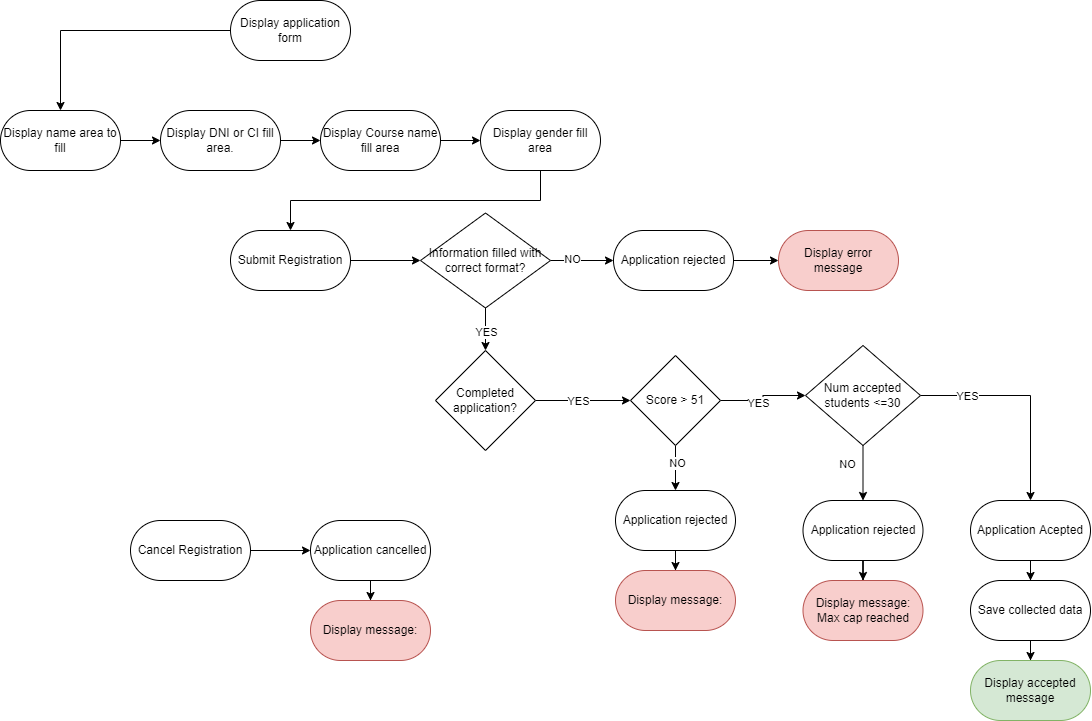

The diagram above was exported from draw.io. Its source (the exported page's mxGraphModel, read from the mxfile embedded in the PNG):
<mxGraphModel dx="2125" dy="694" grid="1" gridSize="10" guides="1" tooltips="1" connect="1" arrows="1" fold="1" page="1" pageScale="1" pageWidth="850" pageHeight="1100" math="0" shadow="0">
  <root>
    <mxCell id="0" />
    <mxCell id="1" parent="0" />
    <mxCell id="0-cjRohQbd64JomG31Uz-50" style="edgeStyle=orthogonalEdgeStyle;rounded=0;orthogonalLoop=1;jettySize=auto;html=1;entryX=0;entryY=0.5;entryDx=0;entryDy=0;" edge="1" parent="1" source="0-cjRohQbd64JomG31Uz-17" target="0-cjRohQbd64JomG31Uz-43">
      <mxGeometry relative="1" as="geometry" />
    </mxCell>
    <mxCell id="0-cjRohQbd64JomG31Uz-17" value="Submit Registration" style="rounded=1;whiteSpace=wrap;html=1;arcSize=50;" vertex="1" parent="1">
      <mxGeometry x="120" y="290" width="120" height="60" as="geometry" />
    </mxCell>
    <mxCell id="0-cjRohQbd64JomG31Uz-70" style="edgeStyle=orthogonalEdgeStyle;rounded=0;orthogonalLoop=1;jettySize=auto;html=1;exitX=1;exitY=0.5;exitDx=0;exitDy=0;entryX=0;entryY=0.5;entryDx=0;entryDy=0;" edge="1" parent="1" source="0-cjRohQbd64JomG31Uz-19" target="0-cjRohQbd64JomG31Uz-66">
      <mxGeometry relative="1" as="geometry" />
    </mxCell>
    <mxCell id="0-cjRohQbd64JomG31Uz-19" value="&lt;span style=&quot;font-weight: normal;&quot;&gt;Display Course name fill area&lt;/span&gt;" style="rounded=1;whiteSpace=wrap;html=1;arcSize=50;fontStyle=1" vertex="1" parent="1">
      <mxGeometry x="210" y="170" width="120" height="60" as="geometry" />
    </mxCell>
    <mxCell id="0-cjRohQbd64JomG31Uz-63" style="edgeStyle=orthogonalEdgeStyle;rounded=0;orthogonalLoop=1;jettySize=auto;html=1;entryX=0.5;entryY=0;entryDx=0;entryDy=0;" edge="1" parent="1" source="0-cjRohQbd64JomG31Uz-20" target="0-cjRohQbd64JomG31Uz-21">
      <mxGeometry relative="1" as="geometry" />
    </mxCell>
    <mxCell id="0-cjRohQbd64JomG31Uz-20" value="Application Acepted" style="rounded=1;whiteSpace=wrap;html=1;arcSize=50;" vertex="1" parent="1">
      <mxGeometry x="860" y="560" width="120" height="60" as="geometry" />
    </mxCell>
    <mxCell id="0-cjRohQbd64JomG31Uz-62" style="edgeStyle=orthogonalEdgeStyle;rounded=0;orthogonalLoop=1;jettySize=auto;html=1;entryX=0.5;entryY=0;entryDx=0;entryDy=0;" edge="1" parent="1" source="0-cjRohQbd64JomG31Uz-21" target="0-cjRohQbd64JomG31Uz-61">
      <mxGeometry relative="1" as="geometry" />
    </mxCell>
    <mxCell id="0-cjRohQbd64JomG31Uz-21" value="Save collected data" style="rounded=1;whiteSpace=wrap;html=1;arcSize=50;" vertex="1" parent="1">
      <mxGeometry x="860" y="640" width="120" height="60" as="geometry" />
    </mxCell>
    <mxCell id="0-cjRohQbd64JomG31Uz-41" style="edgeStyle=orthogonalEdgeStyle;rounded=0;orthogonalLoop=1;jettySize=auto;html=1;" edge="1" parent="1" source="0-cjRohQbd64JomG31Uz-22" target="0-cjRohQbd64JomG31Uz-26">
      <mxGeometry relative="1" as="geometry" />
    </mxCell>
    <mxCell id="0-cjRohQbd64JomG31Uz-22" value="Application rejected" style="rounded=1;whiteSpace=wrap;html=1;arcSize=50;" vertex="1" parent="1">
      <mxGeometry x="505" y="550" width="120" height="60" as="geometry" />
    </mxCell>
    <mxCell id="0-cjRohQbd64JomG31Uz-67" style="edgeStyle=orthogonalEdgeStyle;rounded=0;orthogonalLoop=1;jettySize=auto;html=1;entryX=0.5;entryY=0;entryDx=0;entryDy=0;" edge="1" parent="1" source="0-cjRohQbd64JomG31Uz-23" target="0-cjRohQbd64JomG31Uz-24">
      <mxGeometry relative="1" as="geometry" />
    </mxCell>
    <mxCell id="0-cjRohQbd64JomG31Uz-23" value="Display application form" style="rounded=1;whiteSpace=wrap;html=1;arcSize=50;" vertex="1" parent="1">
      <mxGeometry x="120" y="60" width="120" height="60" as="geometry" />
    </mxCell>
    <mxCell id="0-cjRohQbd64JomG31Uz-68" style="edgeStyle=orthogonalEdgeStyle;rounded=0;orthogonalLoop=1;jettySize=auto;html=1;entryX=0;entryY=0.5;entryDx=0;entryDy=0;" edge="1" parent="1" source="0-cjRohQbd64JomG31Uz-24" target="0-cjRohQbd64JomG31Uz-25">
      <mxGeometry relative="1" as="geometry" />
    </mxCell>
    <mxCell id="0-cjRohQbd64JomG31Uz-24" value="Display name area to fill" style="rounded=1;whiteSpace=wrap;html=1;arcSize=50;" vertex="1" parent="1">
      <mxGeometry x="-110" y="170" width="120" height="60" as="geometry" />
    </mxCell>
    <mxCell id="0-cjRohQbd64JomG31Uz-69" style="edgeStyle=orthogonalEdgeStyle;rounded=0;orthogonalLoop=1;jettySize=auto;html=1;entryX=0;entryY=0.5;entryDx=0;entryDy=0;" edge="1" parent="1" source="0-cjRohQbd64JomG31Uz-25" target="0-cjRohQbd64JomG31Uz-19">
      <mxGeometry relative="1" as="geometry" />
    </mxCell>
    <mxCell id="0-cjRohQbd64JomG31Uz-25" value="Display DNI or CI fill area." style="rounded=1;whiteSpace=wrap;html=1;arcSize=50;" vertex="1" parent="1">
      <mxGeometry x="50" y="170" width="120" height="60" as="geometry" />
    </mxCell>
    <mxCell id="0-cjRohQbd64JomG31Uz-26" value="Display message:&lt;br&gt;" style="rounded=1;whiteSpace=wrap;html=1;arcSize=50;fillColor=#f8cecc;strokeColor=#b85450;" vertex="1" parent="1">
      <mxGeometry x="505" y="630" width="120" height="60" as="geometry" />
    </mxCell>
    <mxCell id="0-cjRohQbd64JomG31Uz-35" value="" style="edgeStyle=orthogonalEdgeStyle;rounded=0;orthogonalLoop=1;jettySize=auto;html=1;" edge="1" parent="1" source="0-cjRohQbd64JomG31Uz-31" target="0-cjRohQbd64JomG31Uz-34">
      <mxGeometry relative="1" as="geometry" />
    </mxCell>
    <mxCell id="0-cjRohQbd64JomG31Uz-36" value="YES" style="edgeLabel;html=1;align=center;verticalAlign=middle;resizable=0;points=[];" vertex="1" connectable="0" parent="0-cjRohQbd64JomG31Uz-35">
      <mxGeometry x="0.2429" y="2" relative="1" as="geometry">
        <mxPoint x="-16" y="2" as="offset" />
      </mxGeometry>
    </mxCell>
    <mxCell id="0-cjRohQbd64JomG31Uz-31" value="Completed application?" style="rhombus;whiteSpace=wrap;html=1;" vertex="1" parent="1">
      <mxGeometry x="325" y="410" width="100" height="100" as="geometry" />
    </mxCell>
    <mxCell id="0-cjRohQbd64JomG31Uz-38" value="" style="edgeStyle=orthogonalEdgeStyle;rounded=0;orthogonalLoop=1;jettySize=auto;html=1;" edge="1" parent="1" source="0-cjRohQbd64JomG31Uz-34" target="0-cjRohQbd64JomG31Uz-37">
      <mxGeometry relative="1" as="geometry" />
    </mxCell>
    <mxCell id="0-cjRohQbd64JomG31Uz-42" value="YES" style="edgeLabel;html=1;align=center;verticalAlign=middle;resizable=0;points=[];" vertex="1" connectable="0" parent="0-cjRohQbd64JomG31Uz-38">
      <mxGeometry x="-0.179" y="-2" relative="1" as="geometry">
        <mxPoint as="offset" />
      </mxGeometry>
    </mxCell>
    <mxCell id="0-cjRohQbd64JomG31Uz-39" style="edgeStyle=orthogonalEdgeStyle;rounded=0;orthogonalLoop=1;jettySize=auto;html=1;entryX=0.5;entryY=0;entryDx=0;entryDy=0;" edge="1" parent="1" source="0-cjRohQbd64JomG31Uz-34" target="0-cjRohQbd64JomG31Uz-22">
      <mxGeometry relative="1" as="geometry" />
    </mxCell>
    <mxCell id="0-cjRohQbd64JomG31Uz-40" value="NO" style="edgeLabel;html=1;align=center;verticalAlign=middle;resizable=0;points=[];" vertex="1" connectable="0" parent="0-cjRohQbd64JomG31Uz-39">
      <mxGeometry x="-0.2113" y="1" relative="1" as="geometry">
        <mxPoint as="offset" />
      </mxGeometry>
    </mxCell>
    <mxCell id="0-cjRohQbd64JomG31Uz-34" value="Score &amp;gt; 51" style="rhombus;whiteSpace=wrap;html=1;" vertex="1" parent="1">
      <mxGeometry x="520" y="415" width="90" height="90" as="geometry" />
    </mxCell>
    <mxCell id="0-cjRohQbd64JomG31Uz-49" style="edgeStyle=orthogonalEdgeStyle;rounded=0;orthogonalLoop=1;jettySize=auto;html=1;entryX=0.5;entryY=0;entryDx=0;entryDy=0;" edge="1" parent="1" source="0-cjRohQbd64JomG31Uz-37" target="0-cjRohQbd64JomG31Uz-46">
      <mxGeometry relative="1" as="geometry" />
    </mxCell>
    <mxCell id="0-cjRohQbd64JomG31Uz-64" style="edgeStyle=orthogonalEdgeStyle;rounded=0;orthogonalLoop=1;jettySize=auto;html=1;entryX=0.5;entryY=0;entryDx=0;entryDy=0;" edge="1" parent="1" source="0-cjRohQbd64JomG31Uz-37" target="0-cjRohQbd64JomG31Uz-20">
      <mxGeometry relative="1" as="geometry" />
    </mxCell>
    <mxCell id="0-cjRohQbd64JomG31Uz-65" value="YES" style="edgeLabel;html=1;align=center;verticalAlign=middle;resizable=0;points=[];" vertex="1" connectable="0" parent="0-cjRohQbd64JomG31Uz-64">
      <mxGeometry x="-0.5697" relative="1" as="geometry">
        <mxPoint as="offset" />
      </mxGeometry>
    </mxCell>
    <mxCell id="0-cjRohQbd64JomG31Uz-37" value="Num accepted students &amp;lt;=30" style="rhombus;whiteSpace=wrap;html=1;" vertex="1" parent="1">
      <mxGeometry x="695" y="405" width="115" height="100" as="geometry" />
    </mxCell>
    <mxCell id="0-cjRohQbd64JomG31Uz-57" style="edgeStyle=orthogonalEdgeStyle;rounded=0;orthogonalLoop=1;jettySize=auto;html=1;entryX=0;entryY=0.5;entryDx=0;entryDy=0;" edge="1" parent="1" source="0-cjRohQbd64JomG31Uz-43" target="0-cjRohQbd64JomG31Uz-55">
      <mxGeometry relative="1" as="geometry" />
    </mxCell>
    <mxCell id="0-cjRohQbd64JomG31Uz-58" value="NO" style="edgeLabel;html=1;align=center;verticalAlign=middle;resizable=0;points=[];" vertex="1" connectable="0" parent="0-cjRohQbd64JomG31Uz-57">
      <mxGeometry x="-0.3137" y="2" relative="1" as="geometry">
        <mxPoint as="offset" />
      </mxGeometry>
    </mxCell>
    <mxCell id="0-cjRohQbd64JomG31Uz-59" style="edgeStyle=orthogonalEdgeStyle;rounded=0;orthogonalLoop=1;jettySize=auto;html=1;entryX=0.5;entryY=0;entryDx=0;entryDy=0;" edge="1" parent="1" source="0-cjRohQbd64JomG31Uz-43" target="0-cjRohQbd64JomG31Uz-31">
      <mxGeometry relative="1" as="geometry" />
    </mxCell>
    <mxCell id="0-cjRohQbd64JomG31Uz-60" value="YES" style="edgeLabel;html=1;align=center;verticalAlign=middle;resizable=0;points=[];" vertex="1" connectable="0" parent="0-cjRohQbd64JomG31Uz-59">
      <mxGeometry x="0.2812" relative="1" as="geometry">
        <mxPoint y="-4" as="offset" />
      </mxGeometry>
    </mxCell>
    <mxCell id="0-cjRohQbd64JomG31Uz-43" value="Information filled with correct format?" style="rhombus;whiteSpace=wrap;html=1;" vertex="1" parent="1">
      <mxGeometry x="310" y="272.5" width="130" height="95" as="geometry" />
    </mxCell>
    <mxCell id="0-cjRohQbd64JomG31Uz-45" style="edgeStyle=orthogonalEdgeStyle;rounded=0;orthogonalLoop=1;jettySize=auto;html=1;" edge="1" parent="1" source="0-cjRohQbd64JomG31Uz-46" target="0-cjRohQbd64JomG31Uz-47">
      <mxGeometry relative="1" as="geometry" />
    </mxCell>
    <mxCell id="0-cjRohQbd64JomG31Uz-46" value="Application rejected" style="rounded=1;whiteSpace=wrap;html=1;arcSize=50;" vertex="1" parent="1">
      <mxGeometry x="692.5" y="560" width="120" height="60" as="geometry" />
    </mxCell>
    <mxCell id="0-cjRohQbd64JomG31Uz-47" value="Display message:&lt;br&gt;Max cap reached" style="rounded=1;whiteSpace=wrap;html=1;arcSize=50;fillColor=#f8cecc;strokeColor=#b85450;" vertex="1" parent="1">
      <mxGeometry x="692.5" y="640" width="120" height="60" as="geometry" />
    </mxCell>
    <mxCell id="0-cjRohQbd64JomG31Uz-48" value="NO" style="edgeLabel;html=1;align=center;verticalAlign=middle;resizable=0;points=[];" vertex="1" connectable="0" parent="1">
      <mxGeometry x="736" y="522.9310344827586" as="geometry" />
    </mxCell>
    <mxCell id="0-cjRohQbd64JomG31Uz-75" style="edgeStyle=orthogonalEdgeStyle;rounded=0;orthogonalLoop=1;jettySize=auto;html=1;entryX=0;entryY=0.5;entryDx=0;entryDy=0;" edge="1" parent="1" source="0-cjRohQbd64JomG31Uz-51" target="0-cjRohQbd64JomG31Uz-73">
      <mxGeometry relative="1" as="geometry" />
    </mxCell>
    <mxCell id="0-cjRohQbd64JomG31Uz-51" value="Cancel Registration" style="rounded=1;whiteSpace=wrap;html=1;arcSize=50;" vertex="1" parent="1">
      <mxGeometry x="20" y="580" width="120" height="60" as="geometry" />
    </mxCell>
    <mxCell id="0-cjRohQbd64JomG31Uz-54" style="edgeStyle=orthogonalEdgeStyle;rounded=0;orthogonalLoop=1;jettySize=auto;html=1;" edge="1" parent="1" source="0-cjRohQbd64JomG31Uz-55" target="0-cjRohQbd64JomG31Uz-56">
      <mxGeometry relative="1" as="geometry" />
    </mxCell>
    <mxCell id="0-cjRohQbd64JomG31Uz-55" value="Application rejected" style="rounded=1;whiteSpace=wrap;html=1;arcSize=50;" vertex="1" parent="1">
      <mxGeometry x="503" y="290" width="120" height="60" as="geometry" />
    </mxCell>
    <mxCell id="0-cjRohQbd64JomG31Uz-56" value="Display error message" style="rounded=1;whiteSpace=wrap;html=1;arcSize=50;fillColor=#f8cecc;strokeColor=#b85450;" vertex="1" parent="1">
      <mxGeometry x="668" y="290" width="120" height="60" as="geometry" />
    </mxCell>
    <mxCell id="0-cjRohQbd64JomG31Uz-61" value="Display accepted message" style="rounded=1;whiteSpace=wrap;html=1;arcSize=50;fillColor=#d5e8d4;strokeColor=#82b366;" vertex="1" parent="1">
      <mxGeometry x="860" y="720" width="120" height="60" as="geometry" />
    </mxCell>
    <mxCell id="0-cjRohQbd64JomG31Uz-71" style="edgeStyle=orthogonalEdgeStyle;rounded=0;orthogonalLoop=1;jettySize=auto;html=1;entryX=0.5;entryY=0;entryDx=0;entryDy=0;" edge="1" parent="1" source="0-cjRohQbd64JomG31Uz-66" target="0-cjRohQbd64JomG31Uz-17">
      <mxGeometry relative="1" as="geometry">
        <Array as="points">
          <mxPoint x="430" y="260" />
          <mxPoint x="180" y="260" />
        </Array>
      </mxGeometry>
    </mxCell>
    <mxCell id="0-cjRohQbd64JomG31Uz-66" value="&lt;span style=&quot;font-weight: normal;&quot;&gt;Display gender fill area&lt;/span&gt;" style="rounded=1;whiteSpace=wrap;html=1;arcSize=50;fontStyle=1" vertex="1" parent="1">
      <mxGeometry x="370" y="170" width="120" height="60" as="geometry" />
    </mxCell>
    <mxCell id="0-cjRohQbd64JomG31Uz-72" style="edgeStyle=orthogonalEdgeStyle;rounded=0;orthogonalLoop=1;jettySize=auto;html=1;" edge="1" parent="1" source="0-cjRohQbd64JomG31Uz-73" target="0-cjRohQbd64JomG31Uz-74">
      <mxGeometry relative="1" as="geometry" />
    </mxCell>
    <mxCell id="0-cjRohQbd64JomG31Uz-73" value="Application cancelled" style="rounded=1;whiteSpace=wrap;html=1;arcSize=50;" vertex="1" parent="1">
      <mxGeometry x="200" y="580" width="120" height="60" as="geometry" />
    </mxCell>
    <mxCell id="0-cjRohQbd64JomG31Uz-74" value="Display message:&lt;br&gt;" style="rounded=1;whiteSpace=wrap;html=1;arcSize=50;fillColor=#f8cecc;strokeColor=#b85450;" vertex="1" parent="1">
      <mxGeometry x="200" y="660" width="120" height="60" as="geometry" />
    </mxCell>
  </root>
</mxGraphModel>